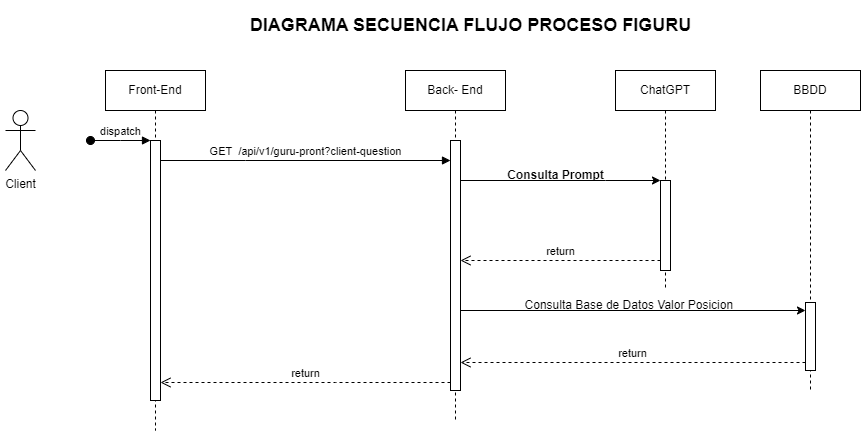

The diagram above was exported from draw.io. Its source (the exported page's mxGraphModel, read from the mxfile embedded in the PNG):
<mxGraphModel dx="2284" dy="764" grid="1" gridSize="10" guides="1" tooltips="1" connect="1" arrows="1" fold="1" page="1" pageScale="1" pageWidth="850" pageHeight="1100" math="0" shadow="0">
  <root>
    <mxCell id="0" />
    <mxCell id="1" parent="0" />
    <mxCell id="aM9ryv3xv72pqoxQDRHE-1" value="Back- End" style="shape=umlLifeline;perimeter=lifelinePerimeter;whiteSpace=wrap;html=1;container=0;dropTarget=0;collapsible=0;recursiveResize=0;outlineConnect=0;portConstraint=eastwest;newEdgeStyle={&quot;edgeStyle&quot;:&quot;elbowEdgeStyle&quot;,&quot;elbow&quot;:&quot;vertical&quot;,&quot;curved&quot;:0,&quot;rounded&quot;:0};" parent="1" vertex="1">
      <mxGeometry x="-180" y="145" width="100" height="350" as="geometry" />
    </mxCell>
    <mxCell id="aM9ryv3xv72pqoxQDRHE-2" value="" style="html=1;points=[];perimeter=orthogonalPerimeter;outlineConnect=0;targetShapes=umlLifeline;portConstraint=eastwest;newEdgeStyle={&quot;edgeStyle&quot;:&quot;elbowEdgeStyle&quot;,&quot;elbow&quot;:&quot;vertical&quot;,&quot;curved&quot;:0,&quot;rounded&quot;:0};" parent="aM9ryv3xv72pqoxQDRHE-1" vertex="1">
      <mxGeometry x="45" y="70" width="10" height="250" as="geometry" />
    </mxCell>
    <mxCell id="sIy74P60NNVvBBbB90l8-7" value="" style="edgeStyle=elbowEdgeStyle;rounded=0;orthogonalLoop=1;jettySize=auto;html=1;elbow=vertical;curved=0;" edge="1" parent="1" target="sIy74P60NNVvBBbB90l8-6">
      <mxGeometry relative="1" as="geometry">
        <mxPoint x="-125" y="374.0689655172414" as="sourcePoint" />
        <mxPoint x="244.5" y="374.0689655172414" as="targetPoint" />
        <Array as="points">
          <mxPoint x="80" y="385" />
          <mxPoint x="110" y="375" />
        </Array>
      </mxGeometry>
    </mxCell>
    <mxCell id="aM9ryv3xv72pqoxQDRHE-5" value="ChatGPT" style="shape=umlLifeline;perimeter=lifelinePerimeter;whiteSpace=wrap;html=1;container=0;dropTarget=0;collapsible=0;recursiveResize=0;outlineConnect=0;portConstraint=eastwest;newEdgeStyle={&quot;edgeStyle&quot;:&quot;elbowEdgeStyle&quot;,&quot;elbow&quot;:&quot;vertical&quot;,&quot;curved&quot;:0,&quot;rounded&quot;:0};" parent="1" vertex="1">
      <mxGeometry x="30" y="145" width="100" height="220" as="geometry" />
    </mxCell>
    <mxCell id="aM9ryv3xv72pqoxQDRHE-6" value="" style="html=1;points=[];perimeter=orthogonalPerimeter;outlineConnect=0;targetShapes=umlLifeline;portConstraint=eastwest;newEdgeStyle={&quot;edgeStyle&quot;:&quot;elbowEdgeStyle&quot;,&quot;elbow&quot;:&quot;vertical&quot;,&quot;curved&quot;:0,&quot;rounded&quot;:0};" parent="aM9ryv3xv72pqoxQDRHE-5" vertex="1">
      <mxGeometry x="45" y="110" width="10" height="90" as="geometry" />
    </mxCell>
    <mxCell id="aM9ryv3xv72pqoxQDRHE-7" value="GET&amp;nbsp; /api/v1/guru-pront?client-question" style="html=1;verticalAlign=bottom;endArrow=block;edgeStyle=elbowEdgeStyle;elbow=vertical;curved=0;rounded=0;" parent="1" source="sIy74P60NNVvBBbB90l8-9" target="aM9ryv3xv72pqoxQDRHE-2" edge="1">
      <mxGeometry relative="1" as="geometry">
        <mxPoint x="-140" y="245" as="sourcePoint" />
        <Array as="points">
          <mxPoint x="-340" y="235" />
        </Array>
      </mxGeometry>
    </mxCell>
    <mxCell id="aM9ryv3xv72pqoxQDRHE-8" value="return" style="html=1;verticalAlign=bottom;endArrow=open;dashed=1;endSize=8;edgeStyle=elbowEdgeStyle;elbow=vertical;curved=0;rounded=0;" parent="1" target="sIy74P60NNVvBBbB90l8-9" edge="1">
      <mxGeometry relative="1" as="geometry">
        <mxPoint x="-420.0000000000002" y="457" as="targetPoint" />
        <Array as="points">
          <mxPoint x="-250" y="457" />
        </Array>
        <mxPoint x="-135.00000000000023" y="457" as="sourcePoint" />
      </mxGeometry>
    </mxCell>
    <mxCell id="sIy74P60NNVvBBbB90l8-4" value="Client" style="shape=umlActor;verticalLabelPosition=bottom;verticalAlign=top;html=1;outlineConnect=0;" vertex="1" parent="1">
      <mxGeometry x="-580" y="185" width="30" height="60" as="geometry" />
    </mxCell>
    <mxCell id="sIy74P60NNVvBBbB90l8-5" value="BBDD" style="shape=umlLifeline;perimeter=lifelinePerimeter;whiteSpace=wrap;html=1;container=0;dropTarget=0;collapsible=0;recursiveResize=0;outlineConnect=0;portConstraint=eastwest;newEdgeStyle={&quot;edgeStyle&quot;:&quot;elbowEdgeStyle&quot;,&quot;elbow&quot;:&quot;vertical&quot;,&quot;curved&quot;:0,&quot;rounded&quot;:0};" vertex="1" parent="1">
      <mxGeometry x="175" y="145" width="100" height="320" as="geometry" />
    </mxCell>
    <mxCell id="sIy74P60NNVvBBbB90l8-6" value="" style="html=1;points=[];perimeter=orthogonalPerimeter;outlineConnect=0;targetShapes=umlLifeline;portConstraint=eastwest;newEdgeStyle={&quot;edgeStyle&quot;:&quot;elbowEdgeStyle&quot;,&quot;elbow&quot;:&quot;vertical&quot;,&quot;curved&quot;:0,&quot;rounded&quot;:0};" vertex="1" parent="sIy74P60NNVvBBbB90l8-5">
      <mxGeometry x="45" y="232" width="10" height="68" as="geometry" />
    </mxCell>
    <mxCell id="sIy74P60NNVvBBbB90l8-8" value="Front-End" style="shape=umlLifeline;perimeter=lifelinePerimeter;whiteSpace=wrap;html=1;container=0;dropTarget=0;collapsible=0;recursiveResize=0;outlineConnect=0;portConstraint=eastwest;newEdgeStyle={&quot;edgeStyle&quot;:&quot;elbowEdgeStyle&quot;,&quot;elbow&quot;:&quot;vertical&quot;,&quot;curved&quot;:0,&quot;rounded&quot;:0};" vertex="1" parent="1">
      <mxGeometry x="-480" y="145" width="100" height="360" as="geometry" />
    </mxCell>
    <mxCell id="sIy74P60NNVvBBbB90l8-9" value="" style="html=1;points=[];perimeter=orthogonalPerimeter;outlineConnect=0;targetShapes=umlLifeline;portConstraint=eastwest;newEdgeStyle={&quot;edgeStyle&quot;:&quot;elbowEdgeStyle&quot;,&quot;elbow&quot;:&quot;vertical&quot;,&quot;curved&quot;:0,&quot;rounded&quot;:0};" vertex="1" parent="sIy74P60NNVvBBbB90l8-8">
      <mxGeometry x="45" y="70" width="10" height="260" as="geometry" />
    </mxCell>
    <mxCell id="sIy74P60NNVvBBbB90l8-10" value="dispatch" style="html=1;verticalAlign=bottom;startArrow=oval;endArrow=block;startSize=8;edgeStyle=elbowEdgeStyle;elbow=vertical;curved=0;rounded=0;" edge="1" parent="sIy74P60NNVvBBbB90l8-8" target="sIy74P60NNVvBBbB90l8-9">
      <mxGeometry relative="1" as="geometry">
        <mxPoint x="-15" y="70" as="sourcePoint" />
      </mxGeometry>
    </mxCell>
    <mxCell id="sIy74P60NNVvBBbB90l8-15" style="edgeStyle=elbowEdgeStyle;rounded=0;orthogonalLoop=1;jettySize=auto;html=1;elbow=vertical;curved=0;" edge="1" parent="1" source="aM9ryv3xv72pqoxQDRHE-2" target="aM9ryv3xv72pqoxQDRHE-6">
      <mxGeometry relative="1" as="geometry">
        <Array as="points">
          <mxPoint x="20" y="255" />
        </Array>
      </mxGeometry>
    </mxCell>
    <mxCell id="sIy74P60NNVvBBbB90l8-16" value="&lt;b&gt;Consulta Prompt&lt;/b&gt;" style="text;html=1;align=center;verticalAlign=middle;resizable=0;points=[];autosize=1;strokeColor=none;fillColor=none;" vertex="1" parent="1">
      <mxGeometry x="-90" y="235" width="120" height="30" as="geometry" />
    </mxCell>
    <mxCell id="sIy74P60NNVvBBbB90l8-17" value="return" style="html=1;verticalAlign=bottom;endArrow=open;dashed=1;endSize=8;edgeStyle=elbowEdgeStyle;elbow=vertical;curved=0;rounded=0;" edge="1" parent="1" source="aM9ryv3xv72pqoxQDRHE-6" target="aM9ryv3xv72pqoxQDRHE-2">
      <mxGeometry relative="1" as="geometry">
        <mxPoint x="-170.00000000000023" y="375" as="targetPoint" />
        <Array as="points">
          <mxPoint x="70" y="335" />
        </Array>
        <mxPoint x="114.99999999999977" y="375" as="sourcePoint" />
      </mxGeometry>
    </mxCell>
    <mxCell id="sIy74P60NNVvBBbB90l8-18" value="return" style="html=1;verticalAlign=bottom;endArrow=open;dashed=1;endSize=8;edgeStyle=elbowEdgeStyle;elbow=vertical;curved=0;rounded=0;" edge="1" parent="1" source="sIy74P60NNVvBBbB90l8-6" target="aM9ryv3xv72pqoxQDRHE-2">
      <mxGeometry relative="1" as="geometry">
        <mxPoint x="-120" y="437" as="targetPoint" />
        <Array as="points">
          <mxPoint x="-30" y="437" />
          <mxPoint x="70" y="407" />
          <mxPoint x="210" y="367" />
        </Array>
        <mxPoint x="130" y="367" as="sourcePoint" />
      </mxGeometry>
    </mxCell>
    <mxCell id="sIy74P60NNVvBBbB90l8-19" value="Consulta Base de Datos Valor Posicion&amp;nbsp;" style="text;html=1;align=center;verticalAlign=middle;resizable=0;points=[];autosize=1;strokeColor=none;fillColor=none;" vertex="1" parent="1">
      <mxGeometry x="-75" y="365" width="240" height="30" as="geometry" />
    </mxCell>
    <mxCell id="sIy74P60NNVvBBbB90l8-22" value="&lt;b&gt;&lt;font style=&quot;font-size: 18px;&quot;&gt;DIAGRAMA SECUENCIA FLUJO PROCESO FIGURU&lt;/font&gt;&lt;/b&gt;" style="text;html=1;align=center;verticalAlign=middle;resizable=0;points=[];autosize=1;strokeColor=none;fillColor=none;" vertex="1" parent="1">
      <mxGeometry x="-350" y="80" width="470" height="40" as="geometry" />
    </mxCell>
  </root>
</mxGraphModel>